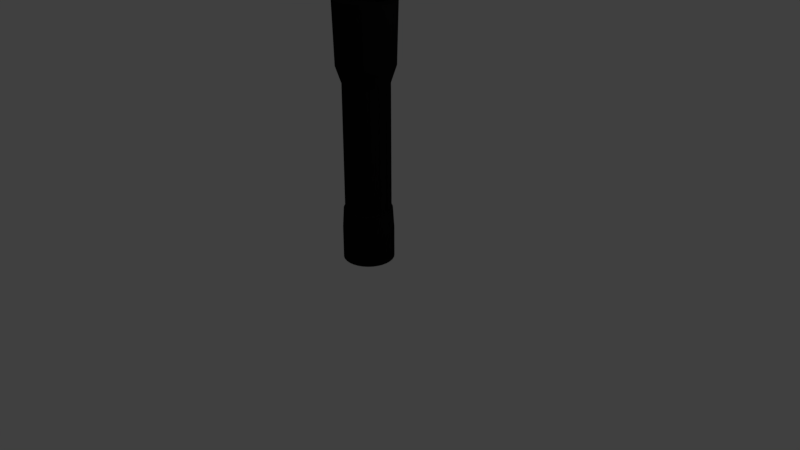 # Source: TorchLight.blend  (saved by Blender 2.79.0; exported with 4.5.12 LTS)
import bpy
from mathutils import Matrix  # noqa: F401  (used for matrix-valued properties, if any)

bpy.ops.wm.read_factory_settings(use_empty=True)
scene = bpy.context.scene
scene.name = 'Scene'

# ---- collections
col_collection_1 = bpy.data.collections.new('Collection 1'); scene.collection.children.link(col_collection_1)

# ---- materials (node trees are filled in below, after node groups)
mat_material_001 = bpy.data.materials.new('Material.001')
mat_material_001.alpha_threshold = 0.0
mat_material_001.roughness = 0.5

# ---- material node trees
mat_material_001.use_nodes = True; mat_material_001.node_tree.nodes.clear()
_N = mat_material_001.node_tree.nodes; _L = mat_material_001.node_tree.links
n0 = _N.new('ShaderNodeOutputMaterial'); n0.name = 'Material Output'; n0.location = (300, 300)
n1 = _N.new('ShaderNodeBsdfDiffuse'); n1.name = 'Diffuse BSDF'; n1.location = (10, 300)
n1.inputs[0].default_value = (0.005605, 0.005605, 0.005605, 1.0)
_L.new(n1.outputs[0], n0.inputs[0])
n0.is_active_output = True

# ---- world
world_world = bpy.data.worlds.new('World'); scene.world = world_world
world_world.color = (0.05088, 0.05088, 0.05088)
world_world.use_sun_shadow = False
world_world.sun_shadow_jitter_overblur = 0.0
world_world.cycles.sampling_method = 'MANUAL'

# ---- cameras
cam_camera = bpy.data.cameras.new('Camera')
cam_camera.clip_end = 100.0
cam_camera.lens = 35.0
cam_camera.sensor_width = 32.0
cam_camera.sensor_height = 18.0
cam_camera.ortho_scale = 7.314
cam_camera.dof.focus_distance = 0.0

# ---- lights
light_lamp = bpy.data.lights.new('Lamp', 'POINT')
light_lamp.transmission_factor = 0.0
light_lamp.cutoff_distance = 30.0
light_lamp.energy = 100.0
light_lamp.shadow_buffer_clip_start = 1.001
light_lamp.shadow_soft_size = 0.1
light_lamp.shadow_maximum_resolution = 0.006
light_lamp.use_absolute_resolution = True

# ---- meshes
me_cylinder = bpy.data.meshes.new('Cylinder')
me_cylinder.from_pydata([(-3.45e-08, 0.363, 0.4446), (-3.693e-08, 0.3835, 1.212), (0.07082, 0.356, 0.4446), (0.07481, 0.3761, 1.212), (0.1389, 0.3354, 0.4446), (0.1467, 0.3543, 1.212), (0.2017, 0.3018, 0.4446), (0.213, 0.3188, 1.212), (0.2567, 0.2567, 0.4446), (0.2712, 0.2712, 1.212), (0.3018, 0.2017, 0.4446), (0.3188, 0.213, 1.212), (0.3354, 0.1389, 0.4446), (0.3543, 0.1467, 1.212), (0.356, 0.07082, 0.4446), (0.3761, 0.07481, 1.212), (0.363, -8.341e-08, 0.4446), (0.3835, -8.769e-08, 1.212), (0.356, -0.07082, 0.4446), (0.3761, -0.07481, 1.212), (0.3354, -0.1389, 0.4446), (0.3543, -0.1467, 1.212), (0.3018, -0.2017, 0.4446), (0.3188, -0.213, 1.212), (0.2567, -0.2567, 0.4446), (0.2712, -0.2712, 1.212), (0.2017, -0.3018, 0.4446), (0.213, -0.3188, 1.212), (0.1389, -0.3354, 0.4446), (0.1467, -0.3543, 1.212), (0.07082, -0.356, 0.4446), (0.07481, -0.3761, 1.212), (-1.528e-07, -0.363, 0.4446), (-1.619e-07, -0.3835, 1.212), (-0.07082, -0.356, 0.4446), (-0.07481, -0.3761, 1.212), (-0.1389, -0.3354, 0.4446), (-0.1467, -0.3543, 1.212), (-0.2017, -0.3018, 0.4446), (-0.213, -0.3188, 1.212), (-0.2567, -0.2567, 0.4446), (-0.2712, -0.2712, 1.212), (-0.3018, -0.2017, 0.4446), (-0.3188, -0.213, 1.212), (-0.3354, -0.1389, 0.4446), (-0.3543, -0.1467, 1.212), (-0.356, -0.07082, 0.4446), (-0.3761, -0.07481, 1.212), (-0.363, 2.397e-07, 0.4446), (-0.3835, 2.536e-07, 1.212), (-0.356, 0.07082, 0.4446), (-0.3761, 0.07481, 1.212), (-0.3354, 0.1389, 0.4446), (-0.3543, 0.1467, 1.212), (-0.3018, 0.2017, 0.4446), (-0.3188, 0.213, 1.212), (-0.2567, 0.2567, 0.4446), (-0.2712, 0.2712, 1.212), (-0.2017, 0.3018, 0.4446), (-0.213, 0.3188, 1.212), (-0.1389, 0.3354, 0.4446), (-0.1467, 0.3543, 1.212), (-0.07082, 0.356, 0.4446), (-0.07481, 0.3761, 1.212), (-3.45e-08, 0.363, 0.4446), (0.07082, 0.356, 0.4446), (0.1389, 0.3354, 0.4446), (0.2017, 0.3018, 0.4446), (0.2567, 0.2567, 0.4446), (0.3018, 0.2017, 0.4446), (0.3354, 0.1389, 0.4446), (0.356, 0.07082, 0.4446), (0.363, -8.341e-08, 0.4446), (0.356, -0.07082, 0.4446), (0.3354, -0.1389, 0.4446), (0.3018, -0.2017, 0.4446), (0.2567, -0.2567, 0.4446), (0.2017, -0.3018, 0.4446), (0.1389, -0.3354, 0.4446), (0.07082, -0.356, 0.4446), (-1.528e-07, -0.363, 0.4446), (-0.07082, -0.356, 0.4446), (-0.1389, -0.3354, 0.4446), (-0.2017, -0.3018, 0.4446), (-0.2567, -0.2567, 0.4446), (-0.3018, -0.2017, 0.4446), (-0.3354, -0.1389, 0.4446), (-0.356, -0.07082, 0.4446), (-0.363, 2.397e-07, 0.4446), (-0.356, 0.07082, 0.4446), (-0.3354, 0.1389, 0.4446), (-0.3018, 0.2017, 0.4446), (-0.2567, 0.2567, 0.4446), (-0.2017, 0.3018, 0.4446), (-0.1389, 0.3354, 0.4446), (-0.07082, 0.356, 0.4446), (-2.89e-08, 0.2915, 0.2323), (0.05688, 0.2859, 0.2323), (0.1116, 0.2693, 0.2323), (0.162, 0.2424, 0.2323), (0.2061, 0.2061, 0.2323), (0.2424, 0.162, 0.2323), (0.2693, 0.1116, 0.2323), (0.2859, 0.05688, 0.2323), (0.2915, -6.648e-08, 0.2323), (0.2859, -0.05688, 0.2323), (0.2693, -0.1116, 0.2323), (0.2424, -0.162, 0.2323), (0.2061, -0.2061, 0.2323), (0.162, -0.2424, 0.2323), (0.1116, -0.2693, 0.2323), (0.05688, -0.2859, 0.2323), (-1.239e-07, -0.2915, 0.2323), (-0.05688, -0.2859, 0.2323), (-0.1116, -0.2693, 0.2323), (-0.162, -0.2424, 0.2323), (-0.2061, -0.2061, 0.2323), (-0.2424, -0.162, 0.2323), (-0.2693, -0.1116, 0.2323), (-0.2859, -0.05688, 0.2323), (-0.2915, 1.93e-07, 0.2323), (-0.2859, 0.05688, 0.2323), (-0.2693, 0.1116, 0.2323), (-0.2424, 0.162, 0.2323), (-0.2061, 0.2061, 0.2323), (-0.162, 0.2424, 0.2323), (-0.1116, 0.2693, 0.2323), (-0.05688, 0.2859, 0.2323), (-1.197e-07, 0.2915, -1.378), (0.05688, 0.2859, -1.378), (0.1116, 0.2693, -1.378), (0.162, 0.2424, -1.378), (0.2061, 0.2061, -1.378), (0.2424, 0.162, -1.378), (0.2693, 0.1116, -1.378), (0.2859, 0.05688, -1.378), (0.2915, -6.648e-08, -1.378), (0.2859, -0.05688, -1.378), (0.2693, -0.1116, -1.378), (0.2424, -0.162, -1.378), (0.2061, -0.2061, -1.378), (0.162, -0.2424, -1.378), (0.1116, -0.2693, -1.378), (0.05688, -0.2859, -1.378), (-2.147e-07, -0.2915, -1.378), (-0.05688, -0.2859, -1.378), (-0.1116, -0.2693, -1.378), (-0.162, -0.2424, -1.378), (-0.2061, -0.2061, -1.378), (-0.2424, -0.162, -1.378), (-0.2693, -0.1116, -1.378), (-0.2859, -0.05688, -1.378), (-0.2915, 1.93e-07, -1.378), (-0.2859, 0.05688, -1.378), (-0.2693, 0.1116, -1.378), (-0.2424, 0.162, -1.378), (-0.2061, 0.2061, -1.378), (-0.162, 0.2424, -1.378), (-0.1116, 0.2693, -1.378), (-0.05688, 0.2859, -1.378), (-3.668e-08, 0.3813, 1.13), (0.07439, 0.374, 1.13), (0.1459, 0.3523, 1.13), (0.2118, 0.317, 1.13), (0.2696, 0.2696, 1.13), (0.317, 0.2118, 1.13), (0.3523, 0.1459, 1.13), (0.374, 0.07439, 1.13), (0.3813, -8.724e-08, 1.13), (0.374, -0.07439, 1.13), (0.3523, -0.1459, 1.13), (0.317, -0.2118, 1.13), (0.2696, -0.2696, 1.13), (0.2118, -0.317, 1.13), (0.1459, -0.3523, 1.13), (0.07439, -0.374, 1.13), (-1.609e-07, -0.3813, 1.13), (-0.07439, -0.374, 1.13), (-0.1459, -0.3523, 1.13), (-0.2118, -0.317, 1.13), (-0.2696, -0.2696, 1.13), (-0.317, -0.2118, 1.13), (-0.3523, -0.1459, 1.13), (-0.374, -0.07439, 1.13), (-0.3813, 2.522e-07, 1.13), (-0.374, 0.07439, 1.13), (-0.3523, 0.1459, 1.13), (-0.317, 0.2118, 1.13), (-0.2696, 0.2696, 1.13), (-0.2118, 0.317, 1.13), (-0.1459, 0.3523, 1.13), (-0.07439, 0.374, 1.13), (-2.643e-08, 0.2922, 1.212), (0.05701, 0.2866, 1.212), (0.1118, 0.27, 1.212), (0.1623, 0.243, 1.212), (0.2066, 0.2066, 1.212), (0.243, 0.1623, 1.212), (0.27, 0.1118, 1.212), (0.2866, 0.05701, 1.212), (0.2922, -6.57e-08, 1.212), (0.2866, -0.05701, 1.212), (0.27, -0.1118, 1.212), (0.243, -0.1623, 1.212), (0.2066, -0.2066, 1.212), (0.1623, -0.243, 1.212), (0.1118, -0.27, 1.212), (0.05701, -0.2866, 1.212), (-1.216e-07, -0.2922, 1.212), (-0.05701, -0.2866, 1.212), (-0.1118, -0.27, 1.212), (-0.1623, -0.243, 1.212), (-0.2066, -0.2066, 1.212), (-0.243, -0.1623, 1.212), (-0.27, -0.1118, 1.212), (-0.2866, -0.05701, 1.212), (-0.2922, 1.944e-07, 1.212), (-0.2866, 0.05701, 1.212), (-0.27, 0.1118, 1.212), (-0.243, 0.1623, 1.212), (-0.2066, 0.2066, 1.212), (-0.1623, 0.243, 1.212), (-0.1118, 0.27, 1.212), (-0.05701, 0.2866, 1.212), (-2.643e-08, 0.2922, 1.212), (0.05701, 0.2866, 1.212), (0.1118, 0.27, 1.212), (0.1623, 0.243, 1.212), (0.2066, 0.2066, 1.212), (0.243, 0.1623, 1.212), (0.27, 0.1118, 1.212), (0.2866, 0.05701, 1.212), (0.2922, -6.57e-08, 1.212), (0.2866, -0.05701, 1.212), (0.27, -0.1118, 1.212), (0.243, -0.1623, 1.212), (0.2066, -0.2066, 1.212), (0.1623, -0.243, 1.212), (0.1118, -0.27, 1.212), (0.05701, -0.2866, 1.212), (-1.216e-07, -0.2922, 1.212), (-0.05701, -0.2866, 1.212), (-0.1118, -0.27, 1.212), (-0.1623, -0.243, 1.212), (-0.2066, -0.2066, 1.212), (-0.243, -0.1623, 1.212), (-0.27, -0.1118, 1.212), (-0.2866, -0.05701, 1.212), (-0.2922, 1.944e-07, 1.212), (-0.2866, 0.05701, 1.212), (-0.27, 0.1118, 1.212), (-0.243, 0.1623, 1.212), (-0.2066, 0.2066, 1.212), (-0.1623, 0.243, 1.212), (-0.1118, 0.27, 1.212), (-0.05701, 0.2866, 1.212), (-2.643e-08, 0.2922, 1.212), (0.05701, 0.2866, 1.212), (0.1118, 0.27, 1.212), (0.1623, 0.243, 1.212), (0.2066, 0.2066, 1.212), (0.243, 0.1623, 1.212), (0.27, 0.1118, 1.212), (0.2866, 0.05701, 1.212), (0.2922, -6.57e-08, 1.212), (0.2866, -0.05701, 1.212), (0.27, -0.1118, 1.212), (0.243, -0.1623, 1.212), (0.2066, -0.2066, 1.212), (0.1623, -0.243, 1.212), (0.1118, -0.27, 1.212), (0.05701, -0.2866, 1.212), (-1.216e-07, -0.2922, 1.212), (-0.05701, -0.2866, 1.212), (-0.1118, -0.27, 1.212), (-0.1623, -0.243, 1.212), (-0.2066, -0.2066, 1.212), (-0.243, -0.1623, 1.212), (-0.27, -0.1118, 1.212), (-0.2866, -0.05701, 1.212), (-0.2922, 1.944e-07, 1.212), (-0.2866, 0.05701, 1.212), (-0.27, 0.1118, 1.212), (-0.243, 0.1623, 1.212), (-0.2066, 0.2066, 1.212), (-0.1623, 0.243, 1.212), (-0.1118, 0.27, 1.212), (-0.05701, 0.2866, 1.212), (-2.643e-08, 0.2922, 1.212), (0.05701, 0.2866, 1.212), (0.1118, 0.27, 1.212), (0.1623, 0.243, 1.212), (0.2066, 0.2066, 1.212), (0.243, 0.1623, 1.212), (0.27, 0.1118, 1.212), (0.2866, 0.05701, 1.212), (0.2922, -6.57e-08, 1.212), (0.2866, -0.05701, 1.212), (0.27, -0.1118, 1.212), (0.243, -0.1623, 1.212), (0.2066, -0.2066, 1.212), (0.1623, -0.243, 1.212), (0.1118, -0.27, 1.212), (0.05701, -0.2866, 1.212), (-1.216e-07, -0.2922, 1.212), (-0.05701, -0.2866, 1.212), (-0.1118, -0.27, 1.212), (-0.1623, -0.243, 1.212), (-0.2066, -0.2066, 1.212), (-0.243, -0.1623, 1.212), (-0.27, -0.1118, 1.212), (-0.2866, -0.05701, 1.212), (-0.2922, 1.944e-07, 1.212), (-0.2866, 0.05701, 1.212), (-0.27, 0.1118, 1.212), (-0.243, 0.1623, 1.212), (-0.2066, 0.2066, 1.212), (-0.1623, 0.243, 1.212), (-0.1118, 0.27, 1.212), (-0.05701, 0.2866, 1.212), (-2.643e-08, 0.2922, 1.212), (0.05701, 0.2866, 1.212), (0.1118, 0.27, 1.212), (0.1623, 0.243, 1.212), (0.2066, 0.2066, 1.212), (0.243, 0.1623, 1.212), (0.27, 0.1118, 1.212), (0.2866, 0.05701, 1.212), (0.2922, -6.57e-08, 1.212), (0.2866, -0.05701, 1.212), (0.27, -0.1118, 1.212), (0.243, -0.1623, 1.212), (0.2066, -0.2066, 1.212), (0.1623, -0.243, 1.212), (0.1118, -0.27, 1.212), (0.05701, -0.2866, 1.212), (-1.216e-07, -0.2922, 1.212), (-0.05701, -0.2866, 1.212), (-0.1118, -0.27, 1.212), (-0.1623, -0.243, 1.212), (-0.2066, -0.2066, 1.212), (-0.243, -0.1623, 1.212), (-0.27, -0.1118, 1.212), (-0.2866, -0.05701, 1.212), (-0.2922, 1.944e-07, 1.212), (-0.2866, 0.05701, 1.212), (-0.27, 0.1118, 1.212), (-0.243, 0.1623, 1.212), (-0.2066, 0.2066, 1.212), (-0.1623, 0.243, 1.212), (-0.1118, 0.27, 1.212), (-0.05701, 0.2866, 1.212), (-2.643e-08, 0.2922, 1.108), (0.05701, 0.2866, 1.108), (0.1118, 0.27, 1.108), (0.1623, 0.243, 1.108), (0.2066, 0.2066, 1.108), (0.243, 0.1623, 1.108), (0.27, 0.1118, 1.108), (0.2866, 0.05701, 1.108), (0.2922, -6.57e-08, 1.108), (0.2866, -0.05701, 1.108), (0.27, -0.1118, 1.108), (0.243, -0.1623, 1.108), (0.2066, -0.2066, 1.108), (0.1623, -0.243, 1.108), (0.1118, -0.27, 1.108), (0.05701, -0.2866, 1.108), (-1.216e-07, -0.2922, 1.108), (-0.05701, -0.2866, 1.108), (-0.1118, -0.27, 1.108), (-0.1623, -0.243, 1.108), (-0.2066, -0.2066, 1.108), (-0.243, -0.1623, 1.108), (-0.27, -0.1118, 1.108), (-0.2866, -0.05701, 1.108), (-0.2922, 1.944e-07, 1.108), (-0.2866, 0.05701, 1.108), (-0.27, 0.1118, 1.108), (-0.243, 0.1623, 1.108), (-0.2066, 0.2066, 1.108), (-0.1623, 0.243, 1.108), (-0.1118, 0.27, 1.108), (-0.05701, 0.2866, 1.108), (0.04091, 0.2056, 1.06), (-1.659e-08, 0.2097, 1.06), (0.08024, 0.1937, 1.06), (0.1165, 0.1743, 1.06), (0.1483, 0.1483, 1.06), (0.1743, 0.1165, 1.06), (0.1937, 0.08024, 1.06), (0.2056, 0.04091, 1.06), (0.2097, -4.745e-08, 1.06), (0.2056, -0.04091, 1.06), (0.1937, -0.08024, 1.06), (0.1743, -0.1165, 1.06), (0.1483, -0.1483, 1.06), (0.1165, -0.1743, 1.06), (0.08024, -0.1937, 1.06), (0.04091, -0.2056, 1.06), (-8.492e-08, -0.2097, 1.06), (-0.04091, -0.2056, 1.06), (-0.08024, -0.1937, 1.06), (-0.1165, -0.1743, 1.06), (-0.1483, -0.1483, 1.06), (-0.1743, -0.1165, 1.06), (-0.1937, -0.08024, 1.06), (-0.2056, -0.04091, 1.06), (-0.2097, 1.392e-07, 1.06), (-0.2056, 0.04091, 1.06), (-0.1937, 0.08024, 1.06), (-0.1743, 0.1165, 1.06), (-0.1483, 0.1483, 1.06), (-0.1165, 0.1743, 1.06), (-0.08024, 0.1937, 1.06), (-0.04091, 0.2056, 1.06), (0.01803, 0.09063, 0.9861), (-2.618e-09, 0.0924, 0.9861), (0.03536, 0.08537, 0.9861), (0.05134, 0.07683, 0.9861), (0.06534, 0.06534, 0.9861), (0.07683, 0.05134, 0.9861), (0.08537, 0.03536, 0.9861), (0.09063, 0.01803, 0.9861), (0.0924, -2.023e-08, 0.9861), (0.09063, -0.01803, 0.9861), (0.08537, -0.03536, 0.9861), (0.07683, -0.05134, 0.9861), (0.06534, -0.06534, 0.9861), (0.05134, -0.07683, 0.9861), (0.03536, -0.08537, 0.9861), (0.01803, -0.09063, 0.9861), (-3.273e-08, -0.0924, 0.9861), (-0.01803, -0.09063, 0.9861), (-0.03536, -0.08537, 0.9861), (-0.05134, -0.07683, 0.9861), (-0.06534, -0.06534, 0.9861), (-0.07683, -0.05134, 0.9861), (-0.08537, -0.03536, 0.9861), (-0.09063, -0.01803, 0.9861), (-0.0924, 6.201e-08, 0.9861), (-0.09063, 0.01803, 0.9861), (-0.08537, 0.03536, 0.9861), (-0.07683, 0.05134, 0.9861), (-0.06534, 0.06534, 0.9861), (-0.05134, 0.07683, 0.9861), (-0.03536, 0.08537, 0.9861), (-0.01803, 0.09063, 0.9861), (0.01803, 0.09063, 0.9861), (-2.618e-09, 0.0924, 0.9861), (0.03536, 0.08537, 0.9861), (0.05134, 0.07683, 0.9861), (0.06534, 0.06534, 0.9861), (0.07683, 0.05134, 0.9861), (0.08537, 0.03536, 0.9861), (0.09063, 0.01803, 0.9861), (0.0924, -2.023e-08, 0.9861), (0.09063, -0.01803, 0.9861), (0.08537, -0.03536, 0.9861), (0.07683, -0.05134, 0.9861), (0.06534, -0.06534, 0.9861), (0.05134, -0.07683, 0.9861), (0.03536, -0.08537, 0.9861), (0.01803, -0.09063, 0.9861), (-3.273e-08, -0.0924, 0.9861), (-0.01803, -0.09063, 0.9861), (-0.03536, -0.08537, 0.9861), (-0.05134, -0.07683, 0.9861), (-0.06534, -0.06534, 0.9861), (-0.07683, -0.05134, 0.9861), (-0.08537, -0.03536, 0.9861), (-0.09063, -0.01803, 0.9861), (-0.0924, 6.201e-08, 0.9861), (-0.09063, 0.01803, 0.9861), (-0.08537, 0.03536, 0.9861), (-0.07683, 0.05134, 0.9861), (-0.06534, 0.06534, 0.9861), (-0.05134, 0.07683, 0.9861), (-0.03536, 0.08537, 0.9861), (-0.01803, 0.09063, 0.9861), (0.0003492, 0.001756, 0.9861), (1.46e-08, 0.00179, 0.9861), (0.000685, 0.001654, 0.9861), (0.0009945, 0.001488, 0.9861), (0.001266, 0.001266, 0.9861), (0.001488, 0.0009945, 0.9861), (0.001654, 0.000685, 0.9861), (0.001756, 0.0003492, 0.9861), (0.00179, 1.141e-09, 0.9861), (0.001756, -0.0003492, 0.9861), (0.001654, -0.000685, 0.9861), (0.001488, -0.0009945, 0.9861), (0.001266, -0.001266, 0.9861), (0.0009945, -0.001488, 0.9861), (0.000685, -0.001654, 0.9861), (0.0003492, -0.001756, 0.9861), (1.401e-08, -0.00179, 0.9861), (-0.0003492, -0.001756, 0.9861), (-0.000685, -0.001654, 0.9861), (-0.0009944, -0.001488, 0.9861), (-0.001266, -0.001266, 0.9861), (-0.001488, -0.0009945, 0.9861), (-0.001654, -0.000685, 0.9861), (-0.001756, -0.0003492, 0.9861), (-0.00179, 2.734e-09, 0.9861), (-0.001756, 0.0003492, 0.9861), (-0.001654, 0.000685, 0.9861), (-0.001488, 0.0009945, 0.9861), (-0.001266, 0.001266, 0.9861), (-0.0009944, 0.001488, 0.9861), (-0.000685, 0.001654, 0.9861), (-0.0003492, 0.001756, 0.9861), (-0.2859, 0.05688, -0.08981), (-0.2859, 0.05688, -0.4119), (-0.2859, 0.05688, -0.734), (-0.2859, 0.05688, -1.056), (-0.2915, 1.93e-07, -1.056), (-0.2915, 1.93e-07, -0.734), (-0.2915, 1.93e-07, -0.4119), (-0.2915, 1.93e-07, -0.08981), (0.2061, -0.2061, -0.08981), (0.2061, -0.2061, -0.4119), (0.2061, -0.2061, -0.734), (0.2061, -0.2061, -1.056), (0.2424, -0.162, -1.056), (0.2424, -0.162, -0.734), (0.2424, -0.162, -0.4119), (0.2424, -0.162, -0.08981), (-0.2693, 0.1116, -0.08981), (-0.2693, 0.1116, -0.4119), (-0.2693, 0.1116, -0.734), (-0.2693, 0.1116, -1.056), (0.162, -0.2424, -0.08981), (0.162, -0.2424, -0.4119), (0.162, -0.2424, -0.734), (0.162, -0.2424, -1.056), (-0.2424, 0.162, -0.08981), (-0.2424, 0.162, -0.4119), (-0.2424, 0.162, -0.734), (-0.2424, 0.162, -1.056), (0.1116, -0.2693, -0.08981), (0.1116, -0.2693, -0.4119), (0.1116, -0.2693, -0.734), (0.1116, -0.2693, -1.056), (0.05688, 0.2859, -0.08981), (0.05688, 0.2859, -0.4119), (0.05688, 0.2859, -0.734), (0.05688, 0.2859, -1.056), (-1.015e-07, 0.2915, -1.056), (-8.338e-08, 0.2915, -0.734), (-6.522e-08, 0.2915, -0.4119), (-4.706e-08, 0.2915, -0.08981), (-0.2061, 0.2061, -0.08981), (-0.2061, 0.2061, -0.4119), (-0.2061, 0.2061, -0.734), (-0.2061, 0.2061, -1.056), (0.05688, -0.2859, -0.08981), (0.05688, -0.2859, -0.4119), (0.05688, -0.2859, -0.734), (0.05688, -0.2859, -1.056), (0.1116, 0.2693, -0.08981), (0.1116, 0.2693, -0.4119), (0.1116, 0.2693, -0.734), (0.1116, 0.2693, -1.056), (-0.162, 0.2424, -0.08981), (-0.162, 0.2424, -0.4119), (-0.162, 0.2424, -0.734), (-0.162, 0.2424, -1.056), (-1.421e-07, -0.2915, -0.08981), (-1.602e-07, -0.2915, -0.4119), (-1.784e-07, -0.2915, -0.734), (-1.965e-07, -0.2915, -1.056), (0.162, 0.2424, -0.08981), (0.162, 0.2424, -0.4119), (0.162, 0.2424, -0.734), (0.162, 0.2424, -1.056), (-0.1116, 0.2693, -0.08981), (-0.1116, 0.2693, -0.4119), (-0.1116, 0.2693, -0.734), (-0.1116, 0.2693, -1.056), (-0.05688, -0.2859, -0.08981), (-0.05688, -0.2859, -0.4119), (-0.05688, -0.2859, -0.734), (-0.05688, -0.2859, -1.056), (0.2061, 0.2061, -0.08981), (0.2061, 0.2061, -0.4119), (0.2061, 0.2061, -0.734), (0.2061, 0.2061, -1.056), (-0.05688, 0.2859, -0.08981), (-0.05688, 0.2859, -0.4119), (-0.05688, 0.2859, -0.734), (-0.05688, 0.2859, -1.056), (-0.1116, -0.2693, -0.08981), (-0.1116, -0.2693, -0.4119), (-0.1116, -0.2693, -0.734), (-0.1116, -0.2693, -1.056), (0.2424, 0.162, -0.08981), (0.2424, 0.162, -0.4119), (0.2424, 0.162, -0.734), (0.2424, 0.162, -1.056), (-0.162, -0.2424, -0.08981), (-0.162, -0.2424, -0.4119), (-0.162, -0.2424, -0.734), (-0.162, -0.2424, -1.056), (0.2693, 0.1116, -0.08981), (0.2693, 0.1116, -0.4119), (0.2693, 0.1116, -0.734), (0.2693, 0.1116, -1.056), (-0.2061, -0.2061, -0.08981), (-0.2061, -0.2061, -0.4119), (-0.2061, -0.2061, -0.734), (-0.2061, -0.2061, -1.056), (0.2859, 0.05688, -0.08981), (0.2859, 0.05688, -0.4119), (0.2859, 0.05688, -0.734), (0.2859, 0.05688, -1.056), (-0.2424, -0.162, -0.08981), (-0.2424, -0.162, -0.4119), (-0.2424, -0.162, -0.734), (-0.2424, -0.162, -1.056), (0.2915, -6.648e-08, -0.08981), (0.2915, -6.648e-08, -0.4119), (0.2915, -6.648e-08, -0.734), (0.2915, -6.648e-08, -1.056), (-0.2693, -0.1116, -0.08981), (-0.2693, -0.1116, -0.4119), (-0.2693, -0.1116, -0.734), (-0.2693, -0.1116, -1.056), (0.2859, -0.05688, -0.08981), (0.2859, -0.05688, -0.4119), (0.2859, -0.05688, -0.734), (0.2859, -0.05688, -1.056), (-0.2859, -0.05688, -0.08981), (-0.2859, -0.05688, -0.4119), (-0.2859, -0.05688, -0.734), (-0.2859, -0.05688, -1.056), (0.2693, -0.1116, -0.08981), (0.2693, -0.1116, -0.4119), (0.2693, -0.1116, -0.734), (0.2693, -0.1116, -1.056), (0.06352, 0.3193, -1.943), (-0.2302, -0.2302, -1.943), (-0.2302, -0.2302, -1.81), (0.06352, 0.3193, -1.81), (0.1809, 0.2707, -1.81), (0.1246, 0.3008, -1.81), (0.2707, 0.1809, -1.81), (0.2302, 0.2302, -1.81), (0.3193, 0.06352, -1.81), (0.3008, 0.1246, -1.81), (0.3193, -0.06352, -1.81), (0.3256, -7.486e-08, -1.81), (0.2707, -0.1809, -1.81), (0.3008, -0.1246, -1.81), (0.1809, -0.2707, -1.81), (0.2302, -0.2302, -1.81), (0.06352, -0.3193, -1.81), (0.1246, -0.3008, -1.81), (-0.06352, -0.3193, -1.81), (-2.323e-07, -0.3256, -1.81), (-0.1809, -0.2707, -1.81), (-0.1246, -0.3008, -1.81), (-0.3008, -0.1246, -1.81), (-0.2707, -0.1809, -1.81), (-0.3256, 2.149e-07, -1.81), (-0.3193, -0.06352, -1.81), (-0.3008, 0.1246, -1.81), (-0.3193, 0.06352, -1.81), (-0.2302, 0.2302, -1.81), (-0.2707, 0.1809, -1.81), (-0.1246, 0.3008, -1.81), (-0.1809, 0.2707, -1.81), (-1.262e-07, 0.3256, -1.81), (-0.06352, 0.3193, -1.81), (-0.05688, 0.2859, -1.378), (-0.1116, 0.2693, -1.378), (-0.162, 0.2424, -1.378), (-0.2061, 0.2061, -1.378), (-0.2424, 0.162, -1.378), (-0.2693, 0.1116, -1.378), (-0.2859, 0.05688, -1.378), (-0.2915, 1.93e-07, -1.378), (-0.2859, -0.05688, -1.378), (-0.2693, -0.1116, -1.378), (-0.2424, -0.162, -1.378), (-0.2061, -0.2061, -1.378), (-0.162, -0.2424, -1.378), (-0.1116, -0.2693, -1.378), (-0.05688, -0.2859, -1.378), (-2.147e-07, -0.2915, -1.378), (0.05688, -0.2859, -1.378), (0.1116, -0.2693, -1.378), (0.162, -0.2424, -1.378), (0.2061, -0.2061, -1.378), (0.2424, -0.162, -1.378), (0.2693, -0.1116, -1.378), (0.2859, -0.05688, -1.378), (0.2915, -6.648e-08, -1.378), (0.2859, 0.05688, -1.378), (0.2693, 0.1116, -1.378), (0.2424, 0.162, -1.378), (0.2061, 0.2061, -1.378), (0.162, 0.2424, -1.378), (0.1116, 0.2693, -1.378), (0.05688, 0.2859, -1.378), (-1.197e-07, 0.2915, -1.378), (-1.197e-07, 0.2915, -1.378), (0.05688, 0.2859, -1.378), (0.1116, 0.2693, -1.378), (0.162, 0.2424, -1.378), (0.2061, 0.2061, -1.378), (0.2424, 0.162, -1.378), (0.2693, 0.1116, -1.378), (0.2859, 0.05688, -1.378), (0.2915, -6.648e-08, -1.378), (0.2859, -0.05688, -1.378), (0.2693, -0.1116, -1.378), (0.2424, -0.162, -1.378), (0.2061, -0.2061, -1.378), (0.162, -0.2424, -1.378), (0.1116, -0.2693, -1.378), (0.05688, -0.2859, -1.378), (-2.147e-07, -0.2915, -1.378), (-0.05688, -0.2859, -1.378), (-0.1116, -0.2693, -1.378), (-0.162, -0.2424, -1.378), (-0.2061, -0.2061, -1.378), (-0.2424, -0.162, -1.378), (-0.2693, -0.1116, -1.378), (-0.2859, -0.05688, -1.378), (-0.2915, 1.93e-07, -1.378), (-0.2859, 0.05688, -1.378), (-0.2693, 0.1116, -1.378), (-0.2424, 0.162, -1.378), (-0.2061, 0.2061, -1.378), (-0.162, 0.2424, -1.378), (-0.1116, 0.2693, -1.378), (-0.05688, 0.2859, -1.378), (-0.06352, 0.3193, -1.81), (-1.262e-07, 0.3256, -1.81), (-0.1809, 0.2707, -1.81), (-0.1246, 0.3008, -1.81), (-0.2707, 0.1809, -1.81), (-0.2302, 0.2302, -1.81), (-0.3193, 0.06352, -1.81), (-0.3008, 0.1246, -1.81), (-0.3193, -0.06352, -1.81), (-0.3256, 2.149e-07, -1.81), (-0.2707, -0.1809, -1.81), (-0.3008, -0.1246, -1.81), (-0.1246, -0.3008, -1.81), (-0.1809, -0.2707, -1.81), (-2.323e-07, -0.3256, -1.81), (-0.06352, -0.3193, -1.81), (0.1246, -0.3008, -1.81), (0.06352, -0.3193, -1.81), (0.2302, -0.2302, -1.81), (0.1809, -0.2707, -1.81), (0.3008, -0.1246, -1.81), (0.2707, -0.1809, -1.81), (0.3256, -7.486e-08, -1.81), (0.3193, -0.06352, -1.81), (0.3008, 0.1246, -1.81), (0.3193, 0.06352, -1.81), (0.2302, 0.2302, -1.81), (0.2707, 0.1809, -1.81), (0.1246, 0.3008, -1.81), (0.1809, 0.2707, -1.81), (0.06352, 0.3193, -1.81), (-0.2302, -0.2302, -1.81), (-0.2302, -0.2302, -1.653), (0.06352, 0.3193, -1.653), (-1.219e-07, 0.3087, -1.382), (0.06022, 0.3027, -1.382), (0.1181, 0.2852, -1.382), (0.1715, 0.2567, -1.382), (0.2183, 0.2183, -1.382), (0.2567, 0.1715, -1.382), (0.2852, 0.1181, -1.382), (0.3027, 0.06022, -1.382), (0.3087, -7.051e-08, -1.382), (0.3027, -0.06022, -1.382), (0.2852, -0.1181, -1.382), (0.2567, -0.1715, -1.382), (0.2183, -0.2183, -1.382), (0.1715, -0.2567, -1.382), (0.1181, -0.2852, -1.382), (0.06022, -0.3027, -1.382), (-2.225e-07, -0.3087, -1.382), (-0.06022, -0.3027, -1.382), (-0.1181, -0.2852, -1.382), (-0.1715, -0.2567, -1.382), (-0.2183, -0.2183, -1.382), (-0.2567, -0.1715, -1.382), (-0.2852, -0.1181, -1.382), (-0.3027, -0.06022, -1.382), (-0.3087, 2.042e-07, -1.382), (-0.3027, 0.06022, -1.382), (-0.2852, 0.1181, -1.382), (-0.2567, 0.1715, -1.382), (-0.2183, 0.2183, -1.382), (-0.1715, 0.2567, -1.382), (-0.1181, 0.2852, -1.382), (-0.06022, 0.3027, -1.382), (0.2707, -0.1809, -1.653), (-0.3193, -0.06352, -1.653), (-0.3008, -0.1246, -1.653), (0.3256, -7.486e-08, -1.653), (-0.06352, 0.3193, -1.653), (-1.262e-07, 0.3256, -1.653), (-0.1809, 0.2707, -1.653), (-0.1246, 0.3008, -1.653), (-0.2707, 0.1809, -1.653), (-0.2302, 0.2302, -1.653), (-0.3193, 0.06352, -1.653), (-0.3008, 0.1246, -1.653), (-0.3256, 2.149e-07, -1.653), (-0.2707, -0.1809, -1.653), (-0.1246, -0.3008, -1.653), (-0.1809, -0.2707, -1.653), (-2.323e-07, -0.3256, -1.653), (-0.06352, -0.3193, -1.653), (0.1246, -0.3008, -1.653), (0.06352, -0.3193, -1.653), (0.2302, -0.2302, -1.653), (0.1809, -0.2707, -1.653), (0.3008, -0.1246, -1.653), (0.3193, -0.06352, -1.653), (0.3008, 0.1246, -1.653), (0.3193, 0.06352, -1.653), (0.2302, 0.2302, -1.653), (0.2707, 0.1809, -1.653), (0.1246, 0.3008, -1.653), (0.1809, 0.2707, -1.653), (0.06352, 0.3193, -1.653), (-0.2302, -0.2302, -1.653), (-0.06352, 0.3193, -1.653), (-1.262e-07, 0.3256, -1.653), (-0.1809, 0.2707, -1.653), (-0.1246, 0.3008, -1.653), (-0.2707, 0.1809, -1.653), (-0.2302, 0.2302, -1.653), (-0.3193, 0.06352, -1.653), (-0.3008, 0.1246, -1.653), (-0.3193, -0.06352, -1.653), (-0.3256, 2.149e-07, -1.653), (-0.2707, -0.1809, -1.653), (-0.3008, -0.1246, -1.653), (-0.1246, -0.3008, -1.653), (-0.1809, -0.2707, -1.653), (-2.323e-07, -0.3256, -1.653), (-0.06352, -0.3193, -1.653), (0.1246, -0.3008, -1.653), (0.06352, -0.3193, -1.653), (0.2302, -0.2302, -1.653), (0.1809, -0.2707, -1.653), (0.3008, -0.1246, -1.653), (0.2707, -0.1809, -1.653), (0.3256, -7.486e-08, -1.653), (0.3193, -0.06352, -1.653), (0.3008, 0.1246, -1.653), (0.3193, 0.06352, -1.653), (0.2302, 0.2302, -1.653), (0.2707, 0.1809, -1.653), (0.1246, 0.3008, -1.653), (0.1809, 0.2707, -1.653), (0.06352, 0.3193, -1.653), (-0.2302, -0.2302, -1.653), (0.1809, 0.2707, -1.653), (0.1246, 0.3008, -1.653), (0.2707, 0.1809, -1.653), (0.2302, 0.2302, -1.653), (0.3193, 0.06352, -1.653), (0.3008, 0.1246, -1.653), (0.3193, -0.06352, -1.653), (0.3256, -7.486e-08, -1.653), (0.2707, -0.1809, -1.653), (0.3008, -0.1246, -1.653), (0.1809, -0.2707, -1.653), (0.2302, -0.2302, -1.653), (0.06352, -0.3193, -1.653), (0.1246, -0.3008, -1.653), (-0.06352, -0.3193, -1.653), (-2.323e-07, -0.3256, -1.653), (-0.1809, -0.2707, -1.653), (-0.1246, -0.3008, -1.653), (-0.3008, -0.1246, -1.653), (-0.2707, -0.1809, -1.653), (-0.3256, 2.149e-07, -1.653), (-0.3193, -0.06352, -1.653), (-0.3008, 0.1246, -1.653), (-0.3193, 0.06352, -1.653), (-0.2302, 0.2302, -1.653), (-0.2707, 0.1809, -1.653), (-0.1246, 0.3008, -1.653), (-0.1809, 0.2707, -1.653), (-1.262e-07, 0.3256, -1.653), (-0.06352, 0.3193, -1.653), (-0.06352, 0.3193, -1.943), (-1.262e-07, 0.3256, -1.943), (-0.1809, 0.2707, -1.943), (-0.1246, 0.3008, -1.943), (-0.2707, 0.1809, -1.943), (-0.2302, 0.2302, -1.943), (-0.3193, 0.06352, -1.943), (-0.3008, 0.1246, -1.943), (-0.3193, -0.06352, -1.943), (-0.3256, 2.149e-07, -1.943), (-0.2707, -0.1809, -1.943), (-0.3008, -0.1246, -1.943), (-0.1246, -0.3008, -1.943), (-0.1809, -0.2707, -1.943), (-2.323e-07, -0.3256, -1.943), (-0.06352, -0.3193, -1.943), (0.1246, -0.3008, -1.943), (0.06352, -0.3193, -1.943), (0.2302, -0.2302, -1.943), (0.1809, -0.2707, -1.943), (0.3008, -0.1246, -1.943), (0.2707, -0.1809, -1.943), (0.3256, -7.486e-08, -1.943), (0.3193, -0.06352, -1.943), (0.3008, 0.1246, -1.943), (0.3193, 0.06352, -1.943), (0.2302, 0.2302, -1.943), (0.2707, 0.1809, -1.943), (0.1246, 0.3008, -1.943), (0.1809, 0.2707, -1.943), (0.06352, 0.3193, -2.058), (-0.2302, -0.2302, -2.058), (-0.06352, 0.3193, -2.058), (-1.262e-07, 0.3256, -2.058), (-0.1809, 0.2707, -2.058), (-0.1246, 0.3008, -2.058), (-0.2707, 0.1809, -2.058), (-0.2302, 0.2302, -2.058), (-0.3193, 0.06352, -2.058), (-0.3008, 0.1246, -2.058), (-0.3193, -0.06352, -2.058), (-0.3256, 2.149e-07, -2.058), (-0.2707, -0.1809, -2.058), (-0.3008, -0.1246, -2.058), (-0.1246, -0.3008, -2.058), (-0.1809, -0.2707, -2.058), (-2.323e-07, -0.3256, -2.058), (-0.06352, -0.3193, -2.058), (0.1246, -0.3008, -2.058), (0.06352, -0.3193, -2.058), (0.2302, -0.2302, -2.058), (0.1809, -0.2707, -2.058), (0.3008, -0.1246, -2.058), (0.2707, -0.1809, -2.058), (0.3256, -7.486e-08, -2.058), (0.3193, -0.06352, -2.058), (0.3008, 0.1246, -2.058), (0.3193, 0.06352, -2.058), (0.2302, 0.2302, -2.058), (0.2707, 0.1809, -2.058), (0.1246, 0.3008, -2.058), (0.1809, 0.2707, -2.058), (0.04496, 0.226, -2.059), (-0.163, -0.163, -2.059), (-0.04496, 0.226, -2.059), (-1.148e-07, 0.2305, -2.059), (-0.128, 0.1916, -2.059), (-0.08819, 0.2129, -2.059), (-0.1916, 0.128, -2.059), (-0.163, 0.163, -2.059), (-0.226, 0.04496, -2.059), (-0.2129, 0.08819, -2.059), (-0.226, -0.04496, -2.059), (-0.2305, 1.527e-07, -2.059), (-0.1916, -0.128, -2.059), (-0.2129, -0.08819, -2.059), (-0.08819, -0.2129, -2.059), (-0.128, -0.1916, -2.059), (-1.899e-07, -0.2305, -2.059), (-0.04496, -0.226, -2.059), (0.08819, -0.2129, -2.059), (0.04496, -0.226, -2.059), (0.163, -0.163, -2.059), (0.128, -0.1916, -2.059), (0.2129, -0.08819, -2.059), (0.1916, -0.128, -2.059), (0.2305, -5.245e-08, -2.059), (0.226, -0.04496, -2.059), (0.2129, 0.08819, -2.059), (0.226, 0.04496, -2.059), (0.163, 0.163, -2.059), (0.1916, 0.128, -2.059), (0.08819, 0.2129, -2.059), (0.128, 0.1916, -2.059), (0.02052, 0.1032, -2.115), (-0.07438, -0.07438, -2.115), (-0.02052, 0.1032, -2.115), (-9.518e-08, 0.1052, -2.115), (-0.05844, 0.08747, -2.115), (-0.04026, 0.09719, -2.115), (-0.08747, 0.05844, -2.115), (-0.07438, 0.07438, -2.115), (-0.1032, 0.02052, -2.115), (-0.09719, 0.04026, -2.115), (-0.1032, -0.02052, -2.115), (-0.1052, 7.02e-08, -2.115), (-0.08747, -0.05844, -2.115), (-0.09719, -0.04026, -2.115), (-0.04026, -0.09719, -2.115), (-0.05844, -0.08747, -2.115), (-1.295e-07, -0.1052, -2.115), (-0.02052, -0.1032, -2.115), (0.04026, -0.09719, -2.115), (0.02052, -0.1032, -2.115), (0.07438, -0.07438, -2.115), (0.05844, -0.08747, -2.115), (0.09719, -0.04026, -2.115), (0.08747, -0.05844, -2.115), (0.1052, -2.343e-08, -2.115), (0.1032, -0.02052, -2.115), (0.09719, 0.04026, -2.115), (0.1032, 0.02052, -2.115), (0.07438, 0.07438, -2.115), (0.08747, 0.05844, -2.115), (0.04026, 0.09719, -2.115), (0.05844, 0.08747, -2.115), (-0.06423, -0.1551, -2.096), (-0.03274, -0.1646, -2.096), (-0.1395, 0.09324, -2.096), (-0.1551, 0.06423, -2.096), (0.1187, -0.1187, -2.096), (0.1395, -0.09324, -2.096), (0.1551, -0.06423, -2.096), (0.1646, -0.03274, -2.096), (-0.1187, 0.1187, -2.096), (-0.06423, 0.1551, -2.096), (-0.09324, 0.1395, -2.096), (0.1551, 0.06423, -2.096), (0.1395, 0.09324, -2.096), (0.09324, 0.1395, -2.096), (0.06423, 0.1551, -2.096), (-0.03274, 0.1646, -2.096), (0.1187, 0.1187, -2.096), (0.1678, -3.794e-08, -2.096), (-0.09324, -0.1395, -2.096), (-0.1646, -0.03274, -2.096), (-0.1551, -0.06423, -2.096), (-1.597e-07, -0.1678, -2.096), (0.03274, 0.1646, -2.096), (-1.05e-07, 0.1678, -2.096), (0.1646, 0.03274, -2.096), (0.03274, -0.1646, -2.096), (0.06423, -0.1551, -2.096), (0.09324, -0.1395, -2.096), (-0.1395, -0.09324, -2.096), (-0.1187, -0.1187, -2.096), (-0.1646, 0.03274, -2.096), (-0.1678, 1.114e-07, -2.096), (0.1064, 0.2569, -2.076), (0.05424, 0.2727, -2.076), (0.1966, 0.1966, -2.076), (0.1545, 0.2312, -2.076), (0.2312, -0.1545, -2.076), (0.2569, -0.1064, -2.076), (-0.1966, -0.1966, -2.076), (-0.1545, -0.2312, -2.076), (-0.2569, 0.1064, -2.076), (-0.2727, 0.05424, -2.076), (-0.278, 1.838e-07, -2.076), (-0.2727, -0.05424, -2.076), (-0.1064, -0.2569, -2.076), (-0.05424, -0.2727, -2.076), (-0.2312, 0.1545, -2.076), (0.1966, -0.1966, -2.076), (0.2727, -0.05424, -2.076), (-0.1966, 0.1966, -2.076), (-0.1064, 0.2569, -2.076), (-0.1545, 0.2312, -2.076), (0.2569, 0.1064, -2.076), (0.2312, 0.1545, -2.076), (-0.05424, 0.2727, -2.076), (0.278, -6.365e-08, -2.076), (-0.2569, -0.1064, -2.076), (-2.111e-07, -0.278, -2.076), (-1.205e-07, 0.278, -2.076), (0.2727, 0.05424, -2.076), (0.05424, -0.2727, -2.076), (0.1064, -0.2569, -2.076), (0.1545, -0.2312, -2.076), (-0.2312, -0.1545, -2.076), (0.05569, 0.28, 0.2155), (0.1092, 0.2637, 0.2155), (0.1586, 0.2374, 0.2155), (0.2019, 0.2019, 0.2155), (0.2374, 0.1586, 0.2155), (0.2637, 0.1092, 0.2155), (0.28, 0.05569, 0.2155), (0.2855, -6.499e-08, 0.2155), (0.28, -0.05569, 0.2155), (0.2637, -0.1092, 0.2155), (0.2374, -0.1586, 0.2155), (0.2019, -0.2019, 0.2155), (0.1586, -0.2374, 0.2155), (0.1092, -0.2637, 0.2155), (0.05569, -0.28, 0.2155), (-1.225e-07, -0.2855, 0.2155), (-0.05569, -0.28, 0.2155), (-0.1092, -0.2637, 0.2155), (-0.1586, -0.2374, 0.2155), (-0.2019, -0.2019, 0.2155), (-0.2374, -0.1586, 0.2155), (-0.2637, -0.1092, 0.2155), (-0.28, -0.05569, 0.2155), (-0.2855, 1.891e-07, 0.2155), (-0.28, 0.05569, 0.2155), (-0.2637, 0.1092, 0.2155), (-0.2374, 0.1586, 0.2155), (-0.2019, 0.2019, 0.2155), (-0.1586, 0.2374, 0.2155), (-0.1092, 0.2637, 0.2155), (-0.05569, 0.28, 0.2155), (-2.947e-08, 0.2855, 0.2155), (0.05569, 0.28, -1.361), (0.1092, 0.2637, -1.361), (0.1586, 0.2374, -1.361), (0.2019, 0.2019, -1.361), (0.2374, 0.1586, -1.361), (0.2637, 0.1092, -1.361), (0.28, 0.05569, -1.361), (0.2855, -6.499e-08, -1.361), (0.28, -0.05569, -1.361), (0.2637, -0.1092, -1.361), (0.2374, -0.1586, -1.361), (0.2019, -0.2019, -1.361), (0.1586, -0.2374, -1.361), (0.1092, -0.2637, -1.361), (0.05569, -0.28, -1.361), (-2.114e-07, -0.2855, -1.361), (-0.05569, -0.28, -1.361), (-0.1092, -0.2637, -1.361), (-0.1586, -0.2374, -1.361), (-0.2019, -0.2019, -1.361), (-0.2374, -0.1586, -1.361), (-0.2637, -0.1092, -1.361), (-0.28, -0.05569, -1.361), (-0.2855, 1.891e-07, -1.361), (-0.28, 0.05569, -1.361), (-0.2637, 0.1092, -1.361), (-0.2374, 0.1586, -1.361), (-0.2019, 0.2019, -1.361), (-0.1586, 0.2374, -1.361), (-0.1092, 0.2637, -1.361), (-0.05569, 0.28, -1.361), (-1.184e-07, 0.2855, -1.361), (-0.28, 0.05569, -1.046), (-0.2855, 1.891e-07, -0.09988), (0.2019, -0.2019, -1.046), (0.2374, -0.1586, -0.09988), (-0.2637, 0.1092, -1.046), (0.1586, -0.2374, -1.046), (-0.2374, 0.1586, -1.046), (0.1092, -0.2637, -1.046), (0.05569, 0.28, -1.046), (-4.726e-08, 0.2855, -0.09988), (-0.2019, 0.2019, -1.046), (0.05569, -0.28, -1.046), (0.1092, 0.2637, -1.046), (-0.1586, 0.2374, -1.046), (-1.936e-07, -0.2855, -1.046), (0.1586, 0.2374, -1.046), (-0.1092, 0.2637, -1.046), (-0.05569, -0.28, -1.046), (0.2019, 0.2019, -1.046), (-0.05569, 0.28, -1.046), (-0.1092, -0.2637, -1.046), (0.2374, 0.1586, -1.046), (-0.1586, -0.2374, -1.046), (0.2637, 0.1092, -1.046), (-0.2019, -0.2019, -1.046), (0.28, 0.05569, -1.046), (-0.2374, -0.1586, -1.046), (0.2855, -6.499e-08, -1.046), (-0.2637, -0.1092, -1.046), (0.28, -0.05569, -1.046), (-0.28, -0.05569, -1.046), (0.2637, -0.1092, -1.046), (-0.28, 0.05569, -0.09988), (-0.28, 0.05569, -0.4153), (-0.28, 0.05569, -0.7306), (-0.2855, 1.891e-07, -1.046), (-0.2855, 1.891e-07, -0.7306), (-0.2855, 1.891e-07, -0.4153), (0.2019, -0.2019, -0.09988), (0.2019, -0.2019, -0.4153), (0.2019, -0.2019, -0.7306), (0.2374, -0.1586, -1.046), (0.2374, -0.1586, -0.7306), (0.2374, -0.1586, -0.4153), (-0.2637, 0.1092, -0.09988), (-0.2637, 0.1092, -0.4153), (-0.2637, 0.1092, -0.7306), (0.1586, -0.2374, -0.09988), (0.1586, -0.2374, -0.4153), (0.1586, -0.2374, -0.7306), (-0.2374, 0.1586, -0.09988), (-0.2374, 0.1586, -0.4153), (-0.2374, 0.1586, -0.7306), (0.1092, -0.2637, -0.09988), (0.1092, -0.2637, -0.4153), (0.1092, -0.2637, -0.7306), (0.05569, 0.28, -0.09988), (0.05569, 0.28, -0.4153), (0.05569, 0.28, -0.7306), (-1.006e-07, 0.2855, -1.046), (-8.283e-08, 0.2855, -0.7306), (-6.504e-08, 0.2855, -0.4153), (-0.2019, 0.2019, -0.09988), (-0.2019, 0.2019, -0.4153), (-0.2019, 0.2019, -0.7306), (0.05569, -0.28, -0.09988), (0.05569, -0.28, -0.4153), (0.05569, -0.28, -0.7306), (0.1092, 0.2637, -0.09988), (0.1092, 0.2637, -0.4153), (0.1092, 0.2637, -0.7306), (-0.1586, 0.2374, -0.09988), (-0.1586, 0.2374, -0.4153), (-0.1586, 0.2374, -0.7306), (-1.403e-07, -0.2855, -0.09988), (-1.581e-07, -0.2855, -0.4153), (-1.758e-07, -0.2855, -0.7306), (0.1586, 0.2374, -0.09988), (0.1586, 0.2374, -0.4153), (0.1586, 0.2374, -0.7306), (-0.1092, 0.2637, -0.09988), (-0.1092, 0.2637, -0.4153), (-0.1092, 0.2637, -0.7306), (-0.05569, -0.28, -0.09988), (-0.05569, -0.28, -0.4153), (-0.05569, -0.28, -0.7306), (0.2019, 0.2019, -0.09988), (0.2019, 0.2019, -0.4153), (0.2019, 0.2019, -0.7306), (-0.05569, 0.28, -0.09988), (-0.05569, 0.28, -0.4153), (-0.05569, 0.28, -0.7306), (-0.1092, -0.2637, -0.09988), (-0.1092, -0.2637, -0.4153), (-0.1092, -0.2637, -0.7306), (0.2374, 0.1586, -0.09988), (0.2374, 0.1586, -0.4153), (0.2374, 0.1586, -0.7306), (-0.1586, -0.2374, -0.09988), (-0.1586, -0.2374, -0.4153), (-0.1586, -0.2374, -0.7306), (0.2637, 0.1092, -0.09988), (0.2637, 0.1092, -0.4153), (0.2637, 0.1092, -0.7306), (-0.2019, -0.2019, -0.09988), (-0.2019, -0.2019, -0.4153), (-0.2019, -0.2019, -0.7306), (0.28, 0.05569, -0.09988), (0.28, 0.05569, -0.4153), (0.28, 0.05569, -0.7306), (-0.2374, -0.1586, -0.09988), (-0.2374, -0.1586, -0.4153), (-0.2374, -0.1586, -0.7306), (0.2855, -6.499e-08, -0.09988), (0.2855, -6.499e-08, -0.4153), (0.2855, -6.499e-08, -0.7306), (-0.2637, -0.1092, -0.09988), (-0.2637, -0.1092, -0.4153), (-0.2637, -0.1092, -0.7306), (0.28, -0.05569, -0.09988), (0.28, -0.05569, -0.4153), (0.28, -0.05569, -0.7306), (-0.28, -0.05569, -0.09988), (-0.28, -0.05569, -0.4153), (-0.28, -0.05569, -0.7306), (0.2637, -0.1092, -0.09988), (0.2637, -0.1092, -0.4153), (0.2637, -0.1092, -0.7306)], [], [(160, 1, 3, 161), (161, 3, 5, 162), (162, 5, 7, 163), (163, 7, 9, 164), (164, 9, 11, 165), (165, 11, 13, 166), (166, 13, 15, 167), (167, 15, 17, 168), (168, 17, 19, 169), (169, 19, 21, 170), (170, 21, 23, 171), (171, 23, 25, 172), (172, 25, 27, 173), (173, 27, 29, 174), (174, 29, 31, 175), (175, 31, 33, 176), (176, 33, 35, 177), (177, 35, 37, 178), (178, 37, 39, 179), (179, 39, 41, 180), (180, 41, 43, 181), (181, 43, 45, 182), (182, 45, 47, 183), (183, 47, 49, 184), (184, 49, 51, 185), (185, 51, 53, 186), (186, 53, 55, 187), (187, 55, 57, 188), (188, 57, 59, 189), (189, 59, 61, 190), (17, 15, 199, 200), (190, 61, 63, 191), (191, 63, 1, 160), (6, 8, 68, 67), (85, 86, 118, 117), (24, 26, 77, 76), (42, 44, 86, 85), (60, 62, 95, 94), (16, 18, 73, 72), (34, 36, 82, 81), (52, 54, 91, 90), (8, 10, 69, 68), (26, 28, 78, 77), (0, 2, 65, 64), (44, 46, 87, 86), (62, 0, 64, 95), (18, 20, 74, 73), (36, 38, 83, 82), (54, 56, 92, 91), (10, 12, 70, 69), (28, 30, 79, 78), (46, 48, 88, 87), (2, 4, 66, 65), (20, 22, 75, 74), (38, 40, 84, 83), (56, 58, 93, 92), (12, 14, 71, 70), (30, 32, 80, 79), (48, 50, 89, 88), (4, 6, 67, 66), (22, 24, 76, 75), (40, 42, 85, 84), (58, 60, 94, 93), (14, 16, 72, 71), (32, 34, 81, 80), (50, 52, 90, 89), (516, 515, 153, 152), (72, 73, 105, 104), (86, 87, 119, 118), (73, 74, 106, 105), (87, 88, 120, 119), (74, 75, 107, 106), (88, 89, 121, 120), (75, 76, 108, 107), (89, 90, 122, 121), (76, 77, 109, 108), (90, 91, 123, 122), (77, 78, 110, 109), (64, 65, 97, 96), (91, 92, 124, 123), (78, 79, 111, 110), (65, 66, 98, 97), (92, 93, 125, 124), (79, 80, 112, 111), (66, 67, 99, 98), (93, 94, 126, 125), (80, 81, 113, 112), (67, 68, 100, 99), (94, 95, 127, 126), (81, 82, 114, 113), (68, 69, 101, 100), (95, 64, 96, 127), (82, 83, 115, 114), (69, 70, 102, 101), (83, 84, 116, 115), (70, 71, 103, 102), (84, 85, 117, 116), (71, 72, 104, 103), (888, 889, 746, 747), (122, 528, 1196, 1113), (144, 143, 1134, 1135), (523, 535, 141, 140), (531, 539, 155, 154), (578, 579, 1168, 1234), (548, 547, 129, 128), (123, 124, 1115, 1114), (543, 559, 143, 142), (630, 629, 1272, 1273), (555, 567, 157, 156), (526, 527, 1155, 1195), (563, 575, 131, 130), (577, 578, 1234, 1233), (571, 583, 145, 144), (629, 628, 1271, 1272), (579, 591, 159, 158), (525, 526, 1195, 1194), (587, 599, 133, 132), (142, 141, 1132, 1133), (595, 603, 147, 146), (576, 577, 1233, 1232), (121, 122, 1113, 1112), (607, 615, 135, 134), (611, 619, 149, 148), (628, 105, 1096, 1271), (524, 525, 1194, 1193), (623, 631, 137, 136), (627, 635, 151, 150), (639, 138, 1129, 1183), (126, 576, 1232, 1117), (639, 524, 139, 138), (745, 744, 667, 666), (769, 751, 660, 642), (753, 752, 659, 658), (159, 128, 706, 737), (158, 159, 737, 736), (157, 158, 736, 735), (156, 157, 735, 734), (62, 191, 160, 0), (60, 190, 191, 62), (58, 189, 190, 60), (56, 188, 189, 58), (54, 187, 188, 56), (52, 186, 187, 54), (50, 185, 186, 52), (48, 184, 185, 50), (46, 183, 184, 48), (44, 182, 183, 46), (42, 181, 182, 44), (40, 180, 181, 42), (38, 179, 180, 40), (36, 178, 179, 38), (34, 177, 178, 36), (32, 176, 177, 34), (30, 175, 176, 32), (28, 174, 175, 30), (26, 173, 174, 28), (24, 172, 173, 26), (22, 171, 172, 24), (20, 170, 171, 22), (18, 169, 170, 20), (16, 168, 169, 18), (14, 167, 168, 16), (12, 166, 167, 14), (10, 165, 166, 12), (8, 164, 165, 10), (6, 163, 164, 8), (4, 162, 163, 6), (2, 161, 162, 4), (0, 160, 161, 2), (400, 399, 431, 432), (217, 216, 248, 249), (35, 33, 208, 209), (53, 51, 217, 218), (9, 7, 195, 196), (27, 25, 204, 205), (45, 43, 213, 214), (63, 61, 222, 223), (19, 17, 200, 201), (37, 35, 209, 210), (55, 53, 218, 219), (11, 9, 196, 197), (29, 27, 205, 206), (47, 45, 214, 215), (3, 1, 192, 193), (1, 63, 223, 192), (21, 19, 201, 202), (39, 37, 210, 211), (57, 55, 219, 220), (13, 11, 197, 198), (31, 29, 206, 207), (49, 47, 215, 216), (5, 3, 193, 194), (23, 21, 202, 203), (41, 39, 211, 212), (59, 57, 220, 221), (15, 13, 198, 199), (33, 31, 207, 208), (51, 49, 216, 217), (7, 5, 194, 195), (25, 23, 203, 204), (43, 41, 212, 213), (61, 59, 221, 222), (225, 224, 256, 257), (204, 203, 235, 236), (218, 217, 249, 250), (205, 204, 236, 237), (219, 218, 250, 251), (206, 205, 237, 238), (193, 192, 224, 225), (220, 219, 251, 252), (207, 206, 238, 239), (194, 193, 225, 226), (221, 220, 252, 253), (208, 207, 239, 240), (195, 194, 226, 227), (222, 221, 253, 254), (209, 208, 240, 241), (196, 195, 227, 228), (223, 222, 254, 255), (210, 209, 241, 242), (197, 196, 228, 229), (192, 223, 255, 224), (211, 210, 242, 243), (198, 197, 229, 230), (212, 211, 243, 244), (199, 198, 230, 231), (213, 212, 244, 245), (200, 199, 231, 232), (214, 213, 245, 246), (201, 200, 232, 233), (215, 214, 246, 247), (202, 201, 233, 234), (216, 215, 247, 248), (203, 202, 234, 235), (260, 259, 291, 292), (252, 251, 283, 284), (239, 238, 270, 271), (226, 225, 257, 258), (253, 252, 284, 285), (240, 239, 271, 272), (227, 226, 258, 259), (254, 253, 285, 286), (241, 240, 272, 273), (228, 227, 259, 260), (255, 254, 286, 287), (242, 241, 273, 274), (229, 228, 260, 261), (224, 255, 287, 256), (243, 242, 274, 275), (230, 229, 261, 262), (244, 243, 275, 276), (231, 230, 262, 263), (245, 244, 276, 277), (232, 231, 263, 264), (246, 245, 277, 278), (233, 232, 264, 265), (247, 246, 278, 279), (234, 233, 265, 266), (248, 247, 279, 280), (235, 234, 266, 267), (249, 248, 280, 281), (236, 235, 267, 268), (250, 249, 281, 282), (237, 236, 268, 269), (251, 250, 282, 283), (238, 237, 269, 270), (295, 294, 326, 327), (287, 286, 318, 319), (274, 273, 305, 306), (261, 260, 292, 293), (256, 287, 319, 288), (275, 274, 306, 307), (262, 261, 293, 294), (276, 275, 307, 308), (263, 262, 294, 295), (277, 276, 308, 309), (264, 263, 295, 296), (278, 277, 309, 310), (265, 264, 296, 297), (279, 278, 310, 311), (266, 265, 297, 298), (280, 279, 311, 312), (267, 266, 298, 299), (281, 280, 312, 313), (268, 267, 299, 300), (282, 281, 313, 314), (269, 268, 300, 301), (283, 282, 314, 315), (270, 269, 301, 302), (257, 256, 288, 289), (284, 283, 315, 316), (271, 270, 302, 303), (258, 257, 289, 290), (285, 284, 316, 317), (272, 271, 303, 304), (259, 258, 290, 291), (286, 285, 317, 318), (273, 272, 304, 305), (330, 329, 361, 362), (309, 308, 340, 341), (296, 295, 327, 328), (310, 309, 341, 342), (297, 296, 328, 329), (311, 310, 342, 343), (298, 297, 329, 330), (312, 311, 343, 344), (299, 298, 330, 331), (313, 312, 344, 345), (300, 299, 331, 332), (314, 313, 345, 346), (301, 300, 332, 333), (315, 314, 346, 347), (302, 301, 333, 334), (289, 288, 320, 321), (316, 315, 347, 348), (303, 302, 334, 335), (290, 289, 321, 322), (317, 316, 348, 349), (304, 303, 335, 336), (291, 290, 322, 323), (318, 317, 349, 350), (305, 304, 336, 337), (292, 291, 323, 324), (319, 318, 350, 351), (306, 305, 337, 338), (293, 292, 324, 325), (288, 319, 351, 320), (307, 306, 338, 339), (294, 293, 325, 326), (308, 307, 339, 340), (365, 364, 396, 397), (344, 343, 375, 376), (331, 330, 362, 363), (345, 344, 376, 377), (332, 331, 363, 364), (346, 345, 377, 378), (333, 332, 364, 365), (347, 346, 378, 379), (334, 333, 365, 366), (321, 320, 352, 353), (348, 347, 379, 380), (335, 334, 366, 367), (322, 321, 353, 354), (349, 348, 380, 381), (336, 335, 367, 368), (323, 322, 354, 355), (350, 349, 381, 382), (337, 336, 368, 369), (324, 323, 355, 356), (351, 350, 382, 383), (338, 337, 369, 370), (325, 324, 356, 357), (320, 351, 383, 352), (339, 338, 370, 371), (326, 325, 357, 358), (340, 339, 371, 372), (327, 326, 358, 359), (341, 340, 372, 373), (328, 327, 359, 360), (342, 341, 373, 374), (329, 328, 360, 361), (343, 342, 374, 375), (379, 378, 410, 411), (366, 365, 397, 398), (353, 352, 385, 384), (380, 379, 411, 412), (367, 366, 398, 399), (354, 353, 384, 386), (381, 380, 412, 413), (368, 367, 399, 400), (355, 354, 386, 387), (382, 381, 413, 414), (369, 368, 400, 401), (356, 355, 387, 388), (383, 382, 414, 415), (370, 369, 401, 402), (357, 356, 388, 389), (352, 383, 415, 385), (371, 370, 402, 403), (358, 357, 389, 390), (372, 371, 403, 404), (359, 358, 390, 391), (373, 372, 404, 405), (360, 359, 391, 392), (374, 373, 405, 406), (361, 360, 392, 393), (375, 374, 406, 407), (362, 361, 393, 394), (376, 375, 407, 408), (363, 362, 394, 395), (377, 376, 408, 409), (364, 363, 395, 396), (378, 377, 409, 410), (435, 434, 466, 467), (387, 386, 418, 419), (414, 413, 445, 446), (401, 400, 432, 433), (388, 387, 419, 420), (415, 414, 446, 447), (402, 401, 433, 434), (389, 388, 420, 421), (385, 415, 447, 417), (403, 402, 434, 435), (390, 389, 421, 422), (404, 403, 435, 436), (391, 390, 422, 423), (405, 404, 436, 437), (392, 391, 423, 424), (406, 405, 437, 438), (393, 392, 424, 425), (407, 406, 438, 439), (394, 393, 425, 426), (408, 407, 439, 440), (395, 394, 426, 427), (409, 408, 440, 441), (396, 395, 427, 428), (410, 409, 441, 442), (397, 396, 428, 429), (411, 410, 442, 443), (398, 397, 429, 430), (384, 385, 417, 416), (412, 411, 443, 444), (399, 398, 430, 431), (386, 384, 416, 418), (413, 412, 444, 445), (470, 469, 501, 502), (422, 421, 453, 454), (436, 435, 467, 468), (423, 422, 454, 455), (437, 436, 468, 469), (424, 423, 455, 456), (438, 437, 469, 470), (425, 424, 456, 457), (439, 438, 470, 471), (426, 425, 457, 458), (440, 439, 471, 472), (427, 426, 458, 459), (441, 440, 472, 473), (428, 427, 459, 460), (442, 441, 473, 474), (429, 428, 460, 461), (443, 442, 474, 475), (430, 429, 461, 462), (416, 417, 449, 448), (444, 443, 475, 476), (431, 430, 462, 463), (418, 416, 448, 450), (445, 444, 476, 477), (432, 431, 463, 464), (419, 418, 450, 451), (446, 445, 477, 478), (433, 432, 464, 465), (420, 419, 451, 452), (447, 446, 478, 479), (434, 433, 465, 466), (421, 420, 452, 453), (417, 447, 479, 449), (480, 481, 511, 510, 509, 508, 507, 506, 505, 504, 503, 502, 501, 500, 499, 498, 497, 496, 495, 494, 493, 492, 491, 490, 489, 488, 487, 486, 485, 484, 483, 482), (457, 456, 488, 489), (471, 470, 502, 503), (458, 457, 489, 490), (472, 471, 503, 504), (459, 458, 490, 491), (473, 472, 504, 505), (460, 459, 491, 492), (474, 473, 505, 506), (461, 460, 492, 493), (475, 474, 506, 507), (462, 461, 493, 494), (448, 449, 481, 480), (476, 475, 507, 508), (463, 462, 494, 495), (450, 448, 480, 482), (477, 476, 508, 509), (464, 463, 495, 496), (451, 450, 482, 483), (478, 477, 509, 510), (465, 464, 496, 497), (452, 451, 483, 484), (479, 478, 510, 511), (466, 465, 497, 498), (453, 452, 484, 485), (449, 479, 511, 481), (467, 466, 498, 499), (454, 453, 485, 486), (468, 467, 499, 500), (455, 454, 486, 487), (469, 468, 500, 501), (456, 455, 487, 488), (106, 107, 527, 636), (636, 527, 526, 637), (637, 526, 525, 638), (638, 525, 524, 639), (626, 627, 1180, 1270), (139, 524, 1193, 1130), (140, 139, 1130, 1131), (151, 635, 1182, 1142), (575, 574, 1231, 1167), (119, 120, 1111, 1110), (625, 626, 1270, 1269), (522, 523, 1154, 1192), (118, 119, 632, 624), (624, 632, 633, 625), (625, 633, 634, 626), (626, 634, 635, 627), (104, 105, 628, 620), (620, 628, 629, 621), (621, 629, 630, 622), (622, 630, 631, 623), (137, 631, 1181, 1128), (574, 573, 1230, 1231), (624, 625, 1269, 1268), (521, 522, 1192, 1191), (138, 137, 1128, 1129), (627, 150, 1141, 1180), (573, 572, 1229, 1230), (117, 118, 1109, 1108), (116, 117, 616, 608), (608, 616, 617, 609), (609, 617, 618, 610), (610, 618, 619, 611), (102, 103, 612, 604), (604, 612, 613, 605), (605, 613, 614, 606), (606, 614, 615, 607), (118, 624, 1268, 1109), (520, 521, 1191, 1190), (623, 136, 1127, 1179), (572, 99, 1090, 1229), (622, 623, 1179, 1267), (136, 135, 1126, 1127), (108, 520, 1190, 1099), (149, 619, 1178, 1140), (114, 115, 600, 592), (592, 600, 601, 593), (593, 601, 602, 594), (594, 602, 603, 595), (570, 571, 1166, 1228), (115, 116, 1107, 1106), (621, 622, 1267, 1266), (519, 518, 1189, 1153), (100, 101, 596, 584), (584, 596, 597, 585), (585, 597, 598, 586), (586, 598, 599, 587), (135, 615, 1177, 1126), (569, 570, 1228, 1227), (620, 621, 1266, 1265), (134, 133, 1124, 1125), (126, 127, 588, 576), (576, 588, 589, 577), (577, 589, 590, 578), (578, 590, 591, 579), (518, 517, 1188, 1189), (611, 148, 1139, 1176), (568, 569, 1227, 1226), (113, 114, 1105, 1104), (112, 113, 580, 568), (568, 580, 581, 569), (569, 581, 582, 570), (570, 582, 583, 571), (104, 620, 1265, 1095), (517, 516, 1187, 1188), (607, 134, 1125, 1175), (112, 568, 1226, 1103), (98, 99, 572, 560), (560, 572, 573, 561), (561, 573, 574, 562), (562, 574, 575, 563), (619, 618, 1264, 1178), (132, 131, 1122, 1123), (516, 152, 1143, 1187), (147, 603, 1174, 1138), (124, 125, 564, 552), (552, 564, 565, 553), (553, 565, 566, 554), (554, 566, 567, 555), (567, 566, 1225, 1165), (111, 112, 1103, 1102), (618, 617, 1263, 1264), (515, 514, 1186, 1152), (110, 111, 556, 540), (540, 556, 557, 541), (541, 557, 558, 542), (542, 558, 559, 543), (133, 599, 1173, 1124), (566, 565, 1224, 1225), (617, 616, 1262, 1263), (130, 129, 1120, 1121), (96, 97, 544, 551), (551, 544, 545, 550), (550, 545, 546, 549), (549, 546, 547, 548), (514, 513, 1185, 1186), (595, 146, 1137, 1172), (565, 564, 1223, 1224), (109, 110, 1101, 1100), (122, 123, 536, 528), (528, 536, 537, 529), (529, 537, 538, 530), (530, 538, 539, 531), (108, 109, 532, 520), (520, 532, 533, 521), (521, 533, 534, 522), (522, 534, 535, 523), (616, 117, 1108, 1262), (513, 512, 1184, 1185), (159, 591, 1171, 1150), (564, 125, 1116, 1223), (615, 614, 1261, 1177), (512, 121, 1112, 1184), (587, 132, 1123, 1170), (562, 563, 1164, 1222), (120, 121, 512, 519), (519, 512, 513, 518), (518, 513, 514, 517), (517, 514, 515, 516), (155, 156, 734, 733), (154, 155, 733, 732), (153, 154, 732, 731), (152, 153, 731, 730), (151, 152, 730, 729), (871, 868, 767, 764), (150, 151, 729, 728), (741, 740, 671, 670), (149, 150, 728, 727), (148, 149, 727, 726), (147, 148, 726, 725), (883, 880, 755, 752), (754, 757, 654, 657), (744, 747, 664, 667), (750, 753, 658, 661), (739, 738, 673, 672), (740, 743, 668, 671), (766, 768, 643, 645), (889, 886, 749, 746), (756, 759, 652, 655), (768, 739, 672, 643), (760, 763, 648, 651), (759, 758, 653, 652), (764, 767, 644, 647), (767, 766, 645, 644), (874, 875, 760, 761), (748, 769, 642, 663), (146, 147, 725, 724), (145, 146, 724, 723), (144, 145, 723, 722), (143, 144, 722, 721), (142, 143, 721, 720), (872, 873, 762, 763), (141, 142, 720, 719), (770, 884, 751, 769), (140, 141, 719, 718), (139, 140, 718, 717), (138, 139, 717, 716), (149, 148, 685, 684), (139, 138, 695, 694), (128, 159, 674, 705), (157, 156, 677, 676), (152, 151, 682, 681), (153, 152, 681, 680), (135, 134, 699, 698), (159, 158, 675, 674), (142, 141, 692, 691), (141, 140, 693, 692), (138, 137, 696, 695), (133, 132, 701, 700), (130, 129, 704, 703), (132, 131, 702, 701), (146, 145, 688, 687), (148, 147, 686, 685), (151, 150, 683, 682), (155, 154, 679, 678), (145, 144, 689, 688), (143, 142, 691, 690), (137, 136, 697, 696), (134, 133, 700, 699), (158, 157, 676, 675), (154, 153, 680, 679), (150, 149, 684, 683), (156, 155, 678, 677), (130, 131, 702, 703), (147, 146, 687, 686), (136, 135, 698, 697), (140, 139, 694, 693), (144, 143, 690, 689), (129, 128, 705, 704), (727, 728, 794, 793), (726, 727, 793, 792), (725, 726, 792, 791), (724, 725, 791, 790), (838, 841, 892, 895), (723, 724, 790, 789), (647, 644, 927, 924), (722, 723, 789, 788), (721, 722, 788, 787), (720, 721, 787, 786), (719, 720, 786, 785), (718, 719, 785, 784), (717, 718, 784, 783), (716, 717, 783, 782), (715, 716, 782, 781), (714, 715, 781, 780), (650, 651, 920, 921), (713, 714, 780, 779), (855, 854, 879, 878), (712, 713, 779, 778), (842, 845, 888, 891), (711, 712, 778, 777), (875, 872, 763, 760), (845, 844, 889, 888), (710, 711, 777, 776), (659, 656, 915, 912), (864, 866, 771, 869), (709, 710, 776, 775), (866, 837, 896, 771), (708, 709, 775, 774), (836, 839, 894, 897), (707, 708, 774, 773), (856, 859, 874, 877), (706, 707, 773, 772), (847, 846, 887, 886), (849, 848, 885, 884), (738, 741, 670, 673), (879, 876, 759, 756), (761, 760, 651, 650), (749, 748, 663, 662), (765, 764, 647, 646), (751, 750, 661, 660), (757, 756, 655, 654), (895, 892, 743, 740), (752, 755, 656, 659), (891, 888, 747, 744), (881, 878, 757, 754), (885, 882, 753, 750), (877, 874, 761, 758), (869, 771, 768, 766), (893, 890, 745, 742), (880, 881, 754, 755), (896, 897, 738, 739), (892, 893, 742, 743), (747, 746, 665, 664), (128, 129, 707, 706), (884, 885, 750, 751), (758, 761, 650, 653), (129, 130, 708, 707), (894, 895, 740, 741), (130, 131, 709, 708), (887, 770, 769, 748), (131, 132, 710, 709), (876, 877, 758, 759), (132, 133, 711, 710), (133, 134, 712, 711), (134, 135, 713, 712), (135, 136, 714, 713), (136, 137, 715, 714), (137, 138, 716, 715), (774, 775, 833, 832), (794, 795, 805, 806), (800, 801, 810, 813), (780, 781, 827, 807), (773, 774, 832, 834), (793, 794, 806, 817), (786, 787, 823, 822), (779, 780, 807, 829), (799, 800, 813, 812), (787, 788, 820, 823), (772, 773, 834, 809), (785, 786, 822, 825), (798, 799, 812, 815), (784, 785, 825, 824), (783, 784, 824, 804), (797, 798, 815, 814), (796, 797, 814, 816), (782, 783, 804, 826), (795, 796, 816, 805), (781, 782, 826, 827), (801, 802, 811, 810), (788, 789, 821, 820), (775, 776, 830, 833), (802, 803, 808, 811), (789, 790, 818, 821), (776, 777, 831, 830), (803, 772, 809, 808), (790, 791, 819, 818), (777, 778, 828, 831), (791, 792, 835, 819), (778, 779, 829, 828), (792, 793, 817, 835), (841, 840, 893, 892), (846, 867, 770, 887), (854, 857, 876, 879), (843, 842, 891, 890), (660, 661, 910, 911), (852, 855, 878, 881), (860, 863, 870, 873), (839, 838, 895, 894), (850, 853, 880, 883), (862, 865, 868, 871), (863, 862, 871, 870), (858, 861, 872, 875), (865, 864, 869, 868), (643, 672, 899, 640), (867, 849, 884, 770), (667, 664, 907, 904), (837, 836, 897, 896), (661, 658, 913, 910), (672, 673, 898, 899), (642, 660, 911, 641), (746, 749, 662, 665), (655, 652, 919, 916), (762, 765, 646, 649), (666, 667, 904, 905), (662, 663, 908, 909), (742, 745, 666, 669), (669, 666, 905, 902), (673, 670, 901, 898), (763, 762, 649, 648), (657, 654, 917, 914), (664, 665, 906, 907), (646, 647, 924, 925), (645, 643, 640, 926), (668, 669, 902, 903), (755, 754, 657, 656), (648, 649, 922, 923), (651, 648, 923, 920), (743, 742, 669, 668), (663, 642, 641, 908), (670, 671, 900, 901), (653, 650, 921, 918), (644, 645, 926, 927), (649, 646, 925, 922), (656, 657, 914, 915), (658, 659, 912, 913), (665, 662, 909, 906), (654, 655, 916, 917), (652, 653, 918, 919), (671, 668, 903, 900), (728, 729, 795, 794), (729, 730, 796, 795), (730, 731, 797, 796), (731, 732, 798, 797), (870, 871, 764, 765), (732, 733, 799, 798), (886, 887, 748, 749), (733, 734, 800, 799), (734, 735, 801, 800), (735, 736, 802, 801), (736, 737, 803, 802), (737, 706, 772, 803), (897, 894, 741, 738), (882, 883, 752, 753), (868, 869, 766, 767), (857, 856, 877, 876), (861, 860, 873, 872), (840, 843, 890, 893), (859, 858, 875, 874), (878, 879, 756, 757), (771, 896, 739, 768), (848, 851, 882, 885), (844, 847, 886, 889), (890, 891, 744, 745), (873, 870, 765, 762), (853, 852, 881, 880), (851, 850, 883, 882), (640, 899, 931, 928), (915, 914, 946, 947), (901, 900, 932, 933), (912, 915, 947, 944), (905, 904, 936, 937), (898, 901, 933, 930), (909, 908, 940, 941), (902, 905, 937, 934), (911, 910, 942, 943), (908, 641, 929, 940), (913, 912, 944, 945), (923, 922, 954, 955), (920, 923, 955, 952), (921, 920, 952, 953), (924, 927, 959, 956), (903, 902, 934, 935), (917, 916, 948, 949), (641, 911, 943, 929), (927, 926, 958, 959), (914, 917, 949, 946), (906, 909, 941, 938), (907, 906, 938, 939), (910, 913, 945, 942), (899, 898, 930, 931), (916, 919, 951, 948), (918, 921, 953, 950), (904, 907, 939, 936), (922, 925, 957, 954), (925, 924, 956, 957), (926, 640, 928, 958), (900, 903, 935, 932), (919, 918, 950, 951), (1056, 1057, 960, 990), (1058, 1059, 991, 988), (1060, 1061, 982, 983), (1062, 1063, 975, 961), (1064, 1065, 968, 969), (1066, 1067, 970, 971), (1068, 1069, 977, 974), (1070, 1064, 969, 966), (1071, 1060, 983, 980), (1061, 1072, 985, 982), (1073, 1070, 966, 967), (1074, 1075, 964, 965), (1076, 1077, 989, 986), (1059, 1056, 990, 991), (1078, 1074, 965, 962), (1077, 1058, 988, 989), (1072, 1079, 984, 985), (1063, 1068, 974, 975), (1075, 1073, 967, 964), (1067, 1080, 973, 970), (1069, 1081, 976, 977), (1057, 1082, 963, 960), (1079, 1083, 987, 984), (1084, 1085, 978, 979), (1086, 1071, 980, 981), (1081, 1084, 979, 976), (1085, 1086, 981, 978), (1080, 1087, 972, 973), (1082, 1078, 962, 963), (1087, 1062, 961, 972), (1065, 1066, 971, 968), (1083, 1076, 986, 987), (1024, 1025, 1009, 1006), (1026, 1027, 1001, 998), (1028, 1029, 1015, 1012), (1030, 1031, 1017, 1014), (1032, 1026, 998, 999), (1033, 1034, 996, 997), (1035, 1036, 1021, 1018), (1037, 1038, 1022, 1023), (1039, 1033, 997, 994), (1036, 1040, 1020, 1021), (1031, 1041, 1016, 1017), (1042, 1024, 1006, 1007), (1034, 1032, 999, 996), (1043, 1044, 1005, 1002), (1025, 1045, 1008, 1009), (1046, 1047, 995, 992), (1041, 1048, 1019, 1016), (1049, 1050, 1010, 1011), (1051, 1028, 1012, 1013), (1045, 1049, 1011, 1008), (1050, 1051, 1013, 1010), (1044, 1052, 1004, 1005), (1047, 1039, 994, 995), (1052, 1053, 993, 1004), (1054, 1055, 1003, 1000), (1048, 1035, 1018, 1019), (1038, 1046, 992, 1022), (1040, 1037, 1023, 1020), (1029, 1030, 1014, 1015), (1053, 1042, 1007, 993), (1027, 1054, 1000, 1001), (1055, 1043, 1002, 1003), (1009, 1008, 1011, 1010, 1013, 1012, 1015, 1014, 1017, 1016, 1019, 1018, 1021, 1020, 1023, 1022, 992, 995, 994, 997, 996, 999, 998, 1001, 1000, 1003, 1002, 1005, 1004, 993, 1007, 1006), (971, 970, 1043, 1055), (969, 968, 1054, 1027), (961, 975, 1042, 1053), (983, 982, 1030, 1029), (988, 991, 1037, 1040), (990, 960, 1046, 1038), (987, 986, 1035, 1048), (968, 971, 1055, 1054), (972, 961, 1053, 1052), (963, 962, 1039, 1047), (973, 972, 1052, 1044), (978, 981, 1051, 1050), (976, 979, 1049, 1045), (981, 980, 1028, 1051), (979, 978, 1050, 1049), (984, 987, 1048, 1041), (960, 963, 1047, 1046), (977, 976, 1045, 1025), (970, 973, 1044, 1043), (964, 967, 1032, 1034), (975, 974, 1024, 1042), (985, 984, 1041, 1031), (989, 988, 1040, 1036), (962, 965, 1033, 1039), (991, 990, 1038, 1037), (986, 989, 1036, 1035), (965, 964, 1034, 1033), (967, 966, 1026, 1032), (982, 985, 1031, 1030), (980, 983, 1029, 1028), (966, 969, 1027, 1026), (974, 977, 1025, 1024), (955, 954, 1076, 1083), (936, 939, 1066, 1065), (940, 929, 1062, 1087), (931, 930, 1078, 1082), (941, 940, 1087, 1080), (946, 949, 1086, 1085), (944, 947, 1084, 1081), (949, 948, 1071, 1086), (947, 946, 1085, 1084), (952, 955, 1083, 1079), (928, 931, 1082, 1057), (945, 944, 1081, 1069), (938, 941, 1080, 1067), (932, 935, 1073, 1075), (943, 942, 1068, 1063), (953, 952, 1079, 1072), (957, 956, 1058, 1077), (930, 933, 1074, 1078), (959, 958, 1056, 1059), (954, 957, 1077, 1076), (933, 932, 1075, 1074), (935, 934, 1070, 1073), (950, 953, 1072, 1061), (948, 951, 1060, 1071), (934, 937, 1064, 1070), (942, 945, 1069, 1068), (939, 938, 1067, 1066), (937, 936, 1065, 1064), (929, 943, 1063, 1062), (951, 950, 1061, 1060), (956, 959, 1059, 1058), (958, 928, 1057, 1056), (1193, 1154, 1131, 1130), (1152, 1156, 1145, 1144), (1157, 1159, 1133, 1132), (1158, 1162, 1147, 1146), (1160, 1164, 1121, 1120), (1163, 1166, 1135, 1134), (1165, 1168, 1149, 1148), (1167, 1170, 1123, 1122), (1169, 1172, 1137, 1136), (1171, 1211, 1151, 1150), (1173, 1175, 1125, 1124), (1174, 1176, 1139, 1138), (1177, 1179, 1127, 1126), (1178, 1180, 1141, 1140), (1181, 1183, 1129, 1128), (1182, 1187, 1143, 1142), (1110, 1111, 1153, 1274), (1274, 1153, 1189, 1275), (1275, 1189, 1188, 1276), (1276, 1188, 1187, 1182), (1096, 1097, 1277, 1271), (1271, 1277, 1278, 1272), (1272, 1278, 1279, 1273), (1273, 1279, 1183, 1181), (1108, 1109, 1268, 1262), (1262, 1268, 1269, 1263), (1263, 1269, 1270, 1264), (1264, 1270, 1180, 1178), (1094, 1095, 1265, 1259), (1259, 1265, 1266, 1260), (1260, 1266, 1267, 1261), (1261, 1267, 1179, 1177), (1106, 1107, 1256, 1250), (1250, 1256, 1257, 1251), (1251, 1257, 1258, 1252), (1252, 1258, 1176, 1174), (1092, 1093, 1253, 1247), (1247, 1253, 1254, 1248), (1248, 1254, 1255, 1249), (1249, 1255, 1175, 1173), (1118, 1119, 1161, 1241), (1241, 1161, 1213, 1242), (1242, 1213, 1212, 1243), (1243, 1212, 1211, 1171), (1104, 1105, 1244, 1235), (1235, 1244, 1245, 1236), (1236, 1245, 1246, 1237), (1237, 1246, 1172, 1169), (1090, 1091, 1238, 1229), (1229, 1238, 1239, 1230), (1230, 1239, 1240, 1231), (1231, 1240, 1170, 1167), (1116, 1117, 1232, 1223), (1223, 1232, 1233, 1224), (1224, 1233, 1234, 1225), (1225, 1234, 1168, 1165), (1102, 1103, 1226, 1217), (1217, 1226, 1227, 1218), (1218, 1227, 1228, 1219), (1219, 1228, 1166, 1163), (1088, 1089, 1220, 1208), (1208, 1220, 1221, 1209), (1209, 1221, 1222, 1210), (1210, 1222, 1164, 1160), (1114, 1115, 1214, 1202), (1202, 1214, 1215, 1203), (1203, 1215, 1216, 1204), (1204, 1216, 1162, 1158), (1100, 1101, 1205, 1199), (1199, 1205, 1206, 1200), (1200, 1206, 1207, 1201), (1201, 1207, 1159, 1157), (1112, 1113, 1196, 1184), (1184, 1196, 1197, 1185), (1185, 1197, 1198, 1186), (1186, 1198, 1156, 1152), (1098, 1099, 1190, 1155), (1155, 1190, 1191, 1195), (1195, 1191, 1192, 1194), (1194, 1192, 1154, 1193), (631, 630, 1273, 1181), (580, 113, 1104, 1235), (528, 529, 1197, 1196), (632, 119, 1110, 1274), (125, 126, 1117, 1116), (581, 580, 1235, 1236), (146, 145, 1136, 1137), (529, 530, 1198, 1197), (633, 632, 1274, 1275), (582, 581, 1236, 1237), (530, 531, 1156, 1198), (634, 633, 1275, 1276), (127, 96, 1119, 1118), (583, 582, 1237, 1169), (148, 147, 1138, 1139), (532, 109, 1100, 1199), (635, 634, 1276, 1182), (100, 584, 1238, 1091), (533, 532, 1199, 1200), (106, 636, 1277, 1097), (584, 585, 1239, 1238), (534, 533, 1200, 1201), (150, 149, 1140, 1141), (636, 637, 1278, 1277), (585, 586, 1240, 1239), (535, 534, 1201, 1157), (637, 638, 1279, 1278), (586, 587, 1170, 1240), (536, 123, 1114, 1202), (152, 151, 1142, 1143), (638, 639, 1183, 1279), (588, 127, 1118, 1241), (537, 536, 1202, 1203), (589, 588, 1241, 1242), (538, 537, 1203, 1204), (154, 153, 1144, 1145), (590, 589, 1242, 1243), (539, 538, 1204, 1158), (591, 590, 1243, 1171), (110, 540, 1205, 1101), (156, 155, 1146, 1147), (114, 592, 1244, 1105), (540, 541, 1206, 1205), (592, 593, 1245, 1244), (541, 542, 1207, 1206), (158, 157, 1148, 1149), (593, 594, 1246, 1245), (542, 543, 1159, 1207), (594, 595, 1172, 1246), (544, 97, 1088, 1208), (128, 159, 1150, 1151), (596, 101, 1092, 1247), (545, 544, 1208, 1209), (153, 515, 1152, 1144), (597, 596, 1247, 1248), (546, 545, 1209, 1210), (120, 519, 1153, 1111), (598, 597, 1248, 1249), (547, 546, 1210, 1160), (523, 140, 1131, 1154), (599, 598, 1249, 1173), (548, 128, 1151, 1211), (527, 107, 1098, 1155), (600, 115, 1106, 1250), (549, 548, 1211, 1212), (531, 154, 1145, 1156), (601, 600, 1250, 1251), (550, 549, 1212, 1213), (141, 535, 1157, 1132), (602, 601, 1251, 1252), (551, 550, 1213, 1161), (155, 539, 1158, 1146), (603, 602, 1252, 1174), (124, 552, 1214, 1115), (543, 142, 1133, 1159), (102, 604, 1253, 1093), (97, 98, 1089, 1088), (552, 553, 1215, 1214), (129, 547, 1160, 1120), (604, 605, 1254, 1253), (553, 554, 1216, 1215), (96, 551, 1161, 1119), (605, 606, 1255, 1254), (99, 100, 1091, 1090), (554, 555, 1162, 1216), (555, 156, 1147, 1162), (606, 607, 1175, 1255), (556, 111, 1102, 1217), (143, 559, 1163, 1134), (116, 608, 1256, 1107), (101, 102, 1093, 1092), (557, 556, 1217, 1218), (563, 130, 1121, 1164), (608, 609, 1257, 1256), (558, 557, 1218, 1219), (157, 567, 1165, 1148), (609, 610, 1258, 1257), (103, 104, 1095, 1094), (559, 558, 1219, 1163), (571, 144, 1135, 1166), (610, 611, 1176, 1258), (98, 560, 1220, 1089), (131, 575, 1167, 1122), (612, 103, 1094, 1259), (105, 106, 1097, 1096), (560, 561, 1221, 1220), (579, 158, 1149, 1168), (613, 612, 1259, 1260), (561, 562, 1222, 1221), (145, 583, 1169, 1136), (614, 613, 1260, 1261), (107, 108, 1099, 1098)])
me_cylinder.materials.append(mat_material_001)
me_cylinder.use_remesh_preserve_volume = False
me_cylinder.use_remesh_preserve_attributes = False
me_cylinder.use_mirror_vertex_groups = False
me_cylinder.update()

# ---- objects
ob_cylinder = bpy.data.objects.new('Cylinder', me_cylinder)
ob_lamp = bpy.data.objects.new('Lamp', light_lamp)
ob_camera = bpy.data.objects.new('Camera', cam_camera)

# ---- transforms, parenting, visibility, modifiers, constraints
ob_cylinder.location = (8.618e-08, 3.082e-07, 2.047)
ob_cylinder.lineart.crease_threshold = 0.0
ob_lamp.location = (4.076, 1.005, 5.904)
ob_lamp.rotation_euler = (0.6503, 0.05522, 1.866)
ob_lamp.lock_rotations_4d = False
ob_lamp.empty_display_type = 'ARROWS'
ob_lamp.color = (0.0, 0.0, 0.0, 0.0)
ob_lamp.lineart.crease_threshold = 0.0
ob_camera.location = (7.481, -6.508, 5.344)
ob_camera.rotation_euler = (1.109, 0.0, 0.8149)
ob_camera.lock_rotations_4d = False
ob_camera.empty_display_type = 'ARROWS'
ob_camera.color = (0.0, 0.0, 0.0, 0.0)
ob_camera.display_type = 'WIRE'
ob_camera.lineart.crease_threshold = 0.0

# ---- collection membership
col_collection_1.objects.link(ob_cylinder)
col_collection_1.objects.link(ob_lamp)
col_collection_1.objects.link(ob_camera)

# ---- scene / render settings (as saved in the file)
scene.camera = ob_camera
scene.frame_start = 1; scene.frame_end = 250; scene.frame_set(0)
scene.render.engine = 'CYCLES'
scene.render.resolution_percentage = 50
scene.render.dither_intensity = 0.0
scene.cycles.use_denoising = False
scene.cycles.samples = 128
scene.cycles.sampling_pattern = 'TABULATED_SOBOL'
scene.cycles.use_adaptive_sampling = False
scene.cycles.use_light_tree = False
scene.cycles.blur_glossy = 0.0
scene.cycles.sample_clamp_indirect = 0.0
scene.view_settings.view_transform = 'Standard'
bpy.context.view_layer.update()
